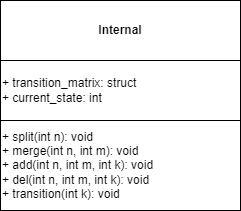

The diagram above was exported from draw.io. Its source (the exported page's mxGraphModel, read from the mxfile embedded in the PNG):
<mxGraphModel dx="1422" dy="705" grid="1" gridSize="10" guides="1" tooltips="1" connect="1" arrows="1" fold="1" page="1" pageScale="1" pageWidth="850" pageHeight="1100" math="0" shadow="0">
  <root>
    <mxCell id="0" />
    <mxCell id="1" parent="0" />
    <mxCell id="R5SBqBVIOBbALhsq-f_o-2" value="" style="rounded=0;whiteSpace=wrap;html=1;align=left;" parent="1" vertex="1">
      <mxGeometry x="40" y="40" width="240" height="210" as="geometry" />
    </mxCell>
    <mxCell id="R5SBqBVIOBbALhsq-f_o-3" value="&lt;b&gt;Internal&lt;/b&gt;" style="rounded=0;whiteSpace=wrap;html=1;" parent="1" vertex="1">
      <mxGeometry x="40" y="40" width="240" height="60" as="geometry" />
    </mxCell>
    <mxCell id="R5SBqBVIOBbALhsq-f_o-4" value="+ transition_matrix: struct&lt;br&gt;+ current_state: int" style="rounded=0;whiteSpace=wrap;html=1;align=left;" parent="1" vertex="1">
      <mxGeometry x="40" y="100" width="240" height="60" as="geometry" />
    </mxCell>
    <mxCell id="R5SBqBVIOBbALhsq-f_o-5" value="&lt;span style=&quot;&quot;&gt;+ split(int n): void&lt;/span&gt;&lt;br style=&quot;&quot;&gt;&lt;span style=&quot;&quot;&gt;+ merge(int n, int m): void&lt;/span&gt;&lt;br style=&quot;&quot;&gt;&lt;span style=&quot;&quot;&gt;+ add(int n, int m, int k): void&lt;/span&gt;&lt;br style=&quot;&quot;&gt;&lt;span style=&quot;&quot;&gt;+ del(int n, int m, int k): void&lt;/span&gt;&lt;br style=&quot;&quot;&gt;&lt;div style=&quot;&quot;&gt;&lt;span style=&quot;background-color: initial;&quot;&gt;+ transition(int k): void&lt;/span&gt;&lt;/div&gt;" style="rounded=0;whiteSpace=wrap;html=1;align=left;" parent="1" vertex="1">
      <mxGeometry x="40" y="160" width="240" height="90" as="geometry" />
    </mxCell>
  </root>
</mxGraphModel>